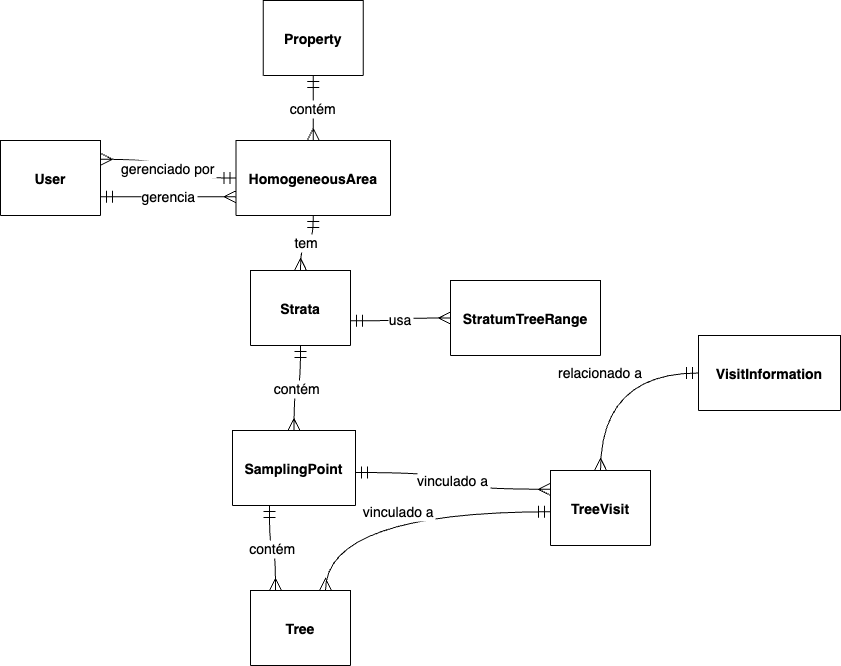

The diagram above was exported from draw.io. Its source (the exported page's mxGraphModel, read from the mxfile embedded in the PNG):
<mxGraphModel dx="1687" dy="2064" grid="1" gridSize="10" guides="1" tooltips="1" connect="1" arrows="1" fold="1" page="1" pageScale="1" pageWidth="827" pageHeight="1169" math="0" shadow="0">
  <root>
    <mxCell id="0" />
    <mxCell id="1" parent="0" />
    <mxCell id="2" value="" style="group" vertex="1" connectable="0" parent="1">
      <mxGeometry x="120" y="20" width="840" height="665" as="geometry" />
    </mxCell>
    <mxCell id="3" value="TreeVisit" style="shape=table;startSize=75;container=1;collapsible=0;childLayout=tableLayout;fixedRows=1;rowLines=1;fontStyle=1;align=center;resizeLast=1;fontSize=14;" vertex="1" parent="2">
      <mxGeometry x="550" y="470" width="100" height="75" as="geometry" />
    </mxCell>
    <mxCell id="4" value="Tree" style="shape=table;startSize=75;container=1;collapsible=0;childLayout=tableLayout;fixedRows=1;rowLines=1;fontStyle=1;align=center;resizeLast=1;fontSize=14;" vertex="1" parent="2">
      <mxGeometry x="250" y="590" width="100" height="75" as="geometry" />
    </mxCell>
    <mxCell id="5" value="Property" style="shape=table;startSize=75;container=1;collapsible=0;childLayout=tableLayout;fixedRows=1;rowLines=1;fontStyle=1;align=center;resizeLast=1;fontSize=14;" vertex="1" parent="2">
      <mxGeometry x="262.75" width="100" height="75" as="geometry" />
    </mxCell>
    <mxCell id="6" value="HomogeneousArea" style="shape=table;startSize=75;container=1;collapsible=0;childLayout=tableLayout;fixedRows=1;rowLines=1;fontStyle=1;align=center;resizeLast=1;fontSize=14;" vertex="1" parent="2">
      <mxGeometry x="235.5" y="140" width="154.5" height="75" as="geometry" />
    </mxCell>
    <mxCell id="7" value="User" style="shape=table;startSize=75;container=1;collapsible=0;childLayout=tableLayout;fixedRows=1;rowLines=1;fontStyle=1;align=center;resizeLast=1;fontSize=14;" vertex="1" parent="2">
      <mxGeometry y="140" width="100" height="75" as="geometry" />
    </mxCell>
    <mxCell id="8" value="Strata" style="shape=table;startSize=75;container=1;collapsible=0;childLayout=tableLayout;fixedRows=1;rowLines=1;fontStyle=1;align=center;resizeLast=1;fontSize=14;" vertex="1" parent="2">
      <mxGeometry x="250" y="270" width="100" height="75" as="geometry" />
    </mxCell>
    <mxCell id="9" value="SamplingPoint" style="shape=table;startSize=75;container=1;collapsible=0;childLayout=tableLayout;fixedRows=1;rowLines=1;fontStyle=1;align=center;resizeLast=1;fontSize=14;" vertex="1" parent="2">
      <mxGeometry x="232" y="430" width="123" height="75" as="geometry" />
    </mxCell>
    <mxCell id="10" value="StratumTreeRange" style="shape=table;startSize=75;container=1;collapsible=0;childLayout=tableLayout;fixedRows=1;rowLines=1;fontStyle=1;align=center;resizeLast=1;fontSize=14;" vertex="1" parent="2">
      <mxGeometry x="450" y="280" width="150" height="75" as="geometry" />
    </mxCell>
    <mxCell id="11" value="VisitInformation" style="shape=table;startSize=75;container=1;collapsible=0;childLayout=tableLayout;fixedRows=1;rowLines=1;fontStyle=1;align=center;resizeLast=1;fontSize=14;" vertex="1" parent="2">
      <mxGeometry x="698" y="335" width="142" height="75" as="geometry" />
    </mxCell>
    <mxCell id="12" value="vinculado a" style="curved=1;startArrow=ERmandOne;startSize=10;;endArrow=ERmany;endSize=10;;exitX=0;exitY=0.55;entryX=0.75;entryY=0;rounded=0;edgeStyle=orthogonalEdgeStyle;entryDx=0;entryDy=0;fontSize=14;" edge="1" parent="2" source="3" target="4">
      <mxGeometry relative="1" as="geometry" />
    </mxCell>
    <mxCell id="13" value="contém" style="curved=1;startArrow=ERmandOne;startSize=10;;endArrow=ERmany;endSize=10;;exitX=0.5;exitY=1;entryX=0.5;entryY=0;rounded=0;fontSize=14;" edge="1" parent="2" source="5" target="6">
      <mxGeometry relative="1" as="geometry">
        <Array as="points" />
      </mxGeometry>
    </mxCell>
    <mxCell id="14" value="gerenciado por" style="curved=1;startArrow=ERmandOne;startSize=10;;endArrow=ERmany;endSize=10;;exitX=0;exitY=0.5;entryX=1;entryY=0.25;rounded=0;exitDx=0;exitDy=0;entryDx=0;entryDy=0;edgeStyle=orthogonalEdgeStyle;fontSize=14;" edge="1" parent="2" source="6" target="7">
      <mxGeometry relative="1" as="geometry" />
    </mxCell>
    <mxCell id="15" value="tem" style="curved=1;startArrow=ERmandOne;startSize=10;;endArrow=ERmany;endSize=10;;exitX=0.5;exitY=1;rounded=0;exitDx=0;exitDy=0;entryX=0.5;entryY=0;entryDx=0;entryDy=0;edgeStyle=orthogonalEdgeStyle;fontSize=14;" edge="1" parent="2" source="6" target="8">
      <mxGeometry relative="1" as="geometry">
        <mxPoint x="490" y="320" as="targetPoint" />
      </mxGeometry>
    </mxCell>
    <mxCell id="16" value="contém" style="curved=1;startArrow=ERmandOne;startSize=10;;endArrow=ERmany;endSize=10;;exitX=0.5;exitY=1;entryX=0.5;entryY=0;rounded=0;edgeStyle=orthogonalEdgeStyle;exitDx=0;exitDy=0;fontSize=14;" edge="1" parent="2" source="8" target="9">
      <mxGeometry relative="1" as="geometry" />
    </mxCell>
    <mxCell id="17" value="contém" style="curved=1;startArrow=ERmandOne;startSize=10;;endArrow=ERmany;endSize=10;;exitX=0.3;exitY=1;entryX=0.25;entryY=0;rounded=0;edgeStyle=orthogonalEdgeStyle;entryDx=0;entryDy=0;fontSize=14;" edge="1" parent="2" source="9" target="4">
      <mxGeometry relative="1" as="geometry" />
    </mxCell>
    <mxCell id="18" value="usa" style="curved=1;startArrow=ERmandOne;startSize=10;;endArrow=ERmany;endSize=10;;exitX=1;exitY=0.67;entryX=0;entryY=0.5;rounded=0;edgeStyle=orthogonalEdgeStyle;entryDx=0;entryDy=0;fontSize=14;" edge="1" parent="2" source="8" target="10">
      <mxGeometry relative="1" as="geometry" />
    </mxCell>
    <mxCell id="19" value="relacionado a" style="startArrow=ERmandOne;startSize=10;;endArrow=ERmany;endSize=10;;exitX=0;exitY=0.5;entryX=0.5;entryY=0;rounded=0;entryDx=0;entryDy=0;exitDx=0;exitDy=0;edgeStyle=orthogonalEdgeStyle;curved=1;fontSize=14;" edge="1" parent="2" source="11" target="3">
      <mxGeometry relative="1" as="geometry" />
    </mxCell>
    <mxCell id="20" value="vinculado a" style="curved=1;startArrow=ERmandOne;startSize=10;;endArrow=ERmany;endSize=10;;exitX=1;exitY=0.56;entryX=0;entryY=0.25;rounded=0;edgeStyle=orthogonalEdgeStyle;entryDx=0;entryDy=0;fontSize=14;" edge="1" parent="2" source="9" target="3">
      <mxGeometry relative="1" as="geometry" />
    </mxCell>
    <mxCell id="21" value="gerencia" style="startArrow=ERmandOne;startSize=10;;endArrow=ERmany;endSize=10;;exitX=1;exitY=0.75;entryX=0;entryY=0.75;rounded=0;entryDx=0;entryDy=0;exitDx=0;exitDy=0;edgeStyle=orthogonalEdgeStyle;curved=1;fontSize=14;" edge="1" parent="2" source="7" target="6">
      <mxGeometry relative="1" as="geometry" />
    </mxCell>
  </root>
</mxGraphModel>